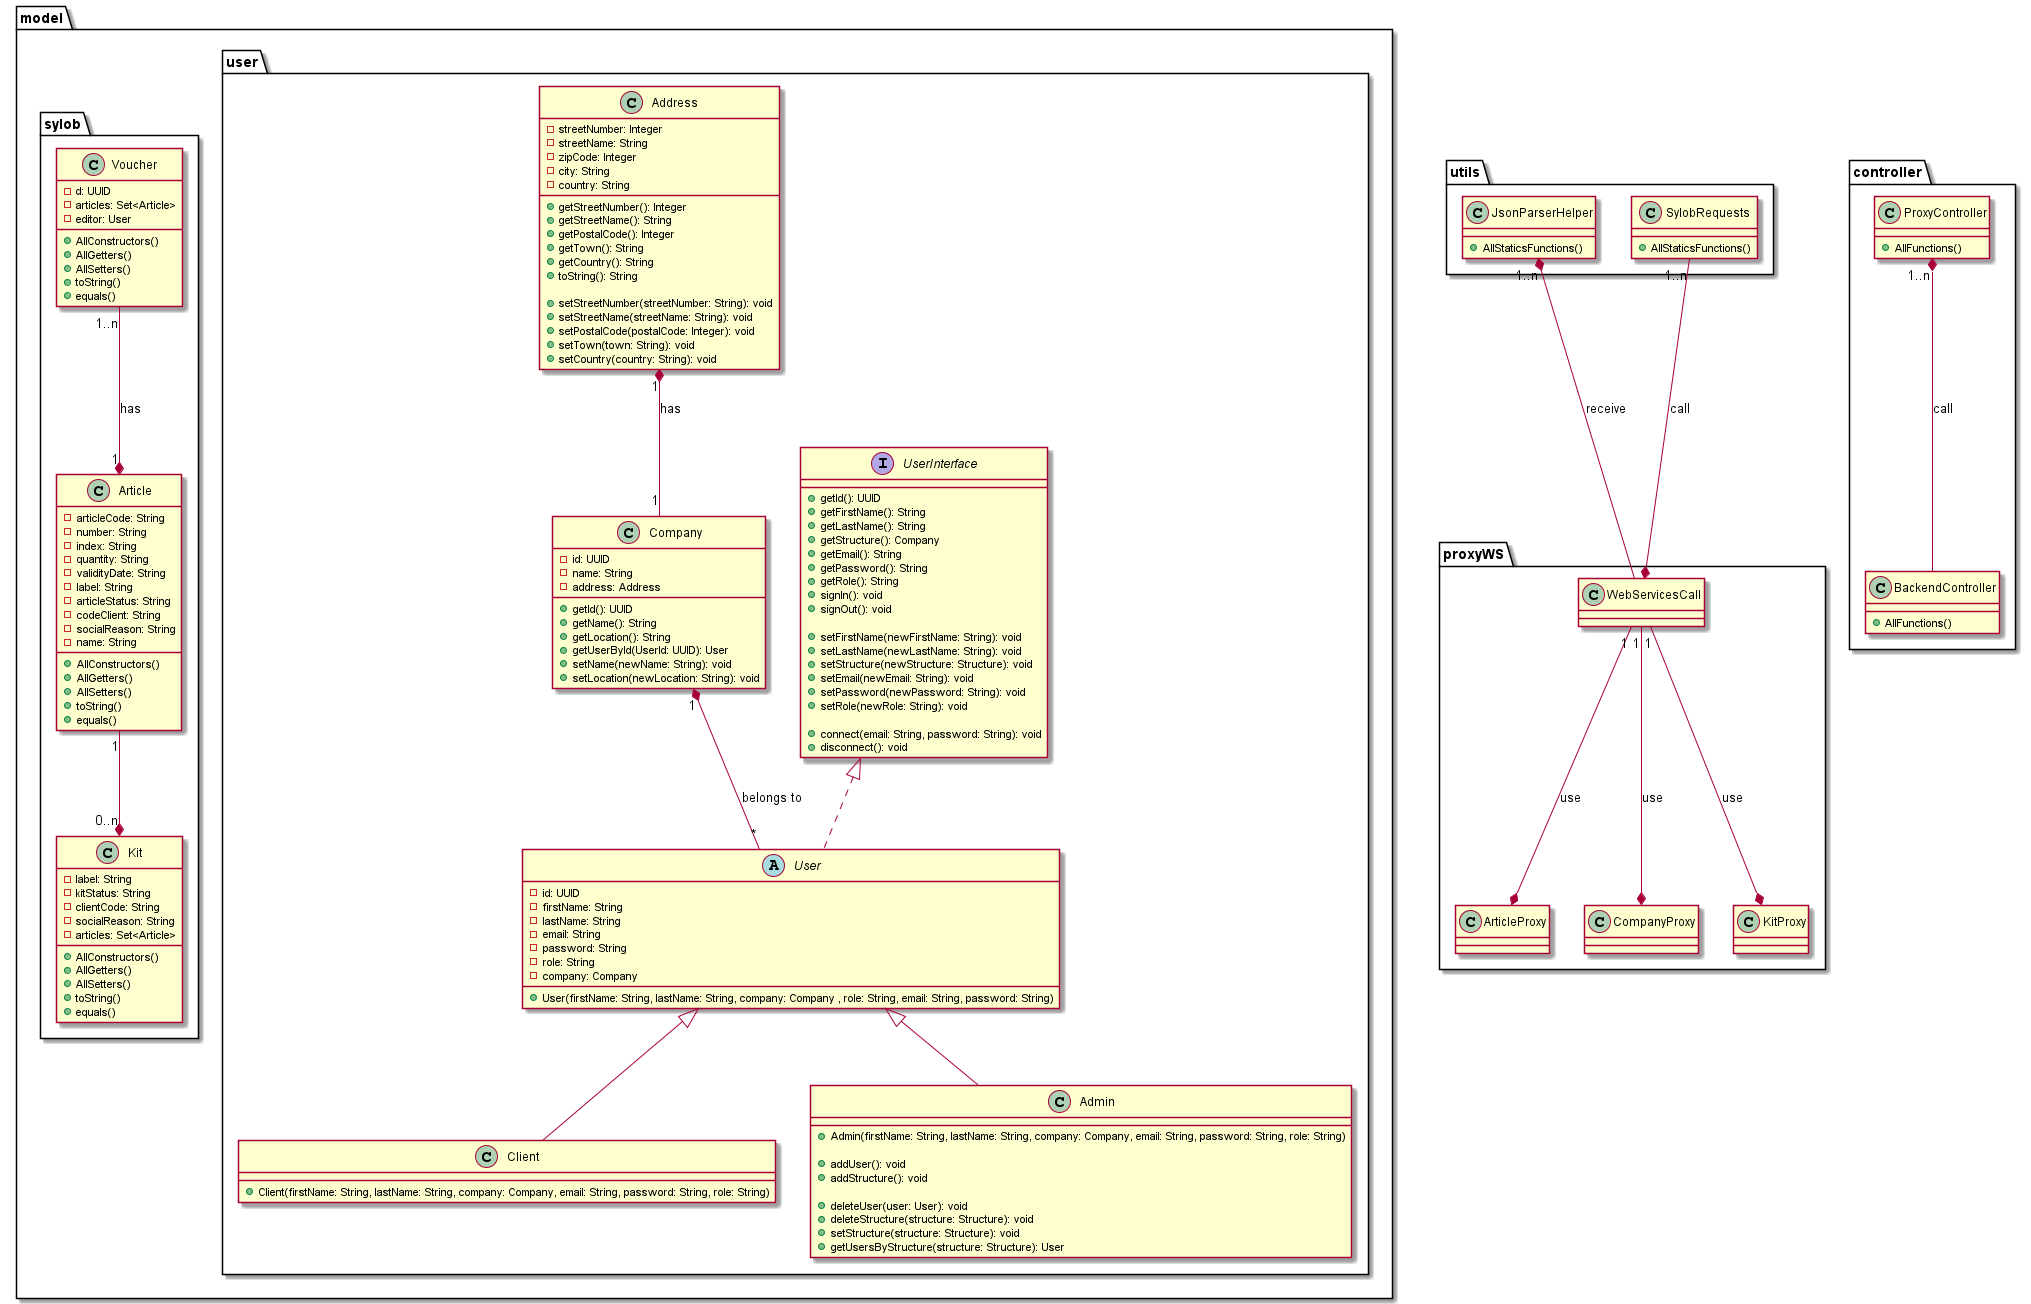

The diagram above was rendered by PlantUML. Its source (embedded in the PNG):
@startuml
package model{

package user{
  interface UserInterface{
            + getId(): UUID
            + getFirstName(): String
            + getLastName(): String
            + getStructure(): Company
            + getEmail(): String
            + getPassword(): String
            + getRole(): String
            + signIn(): void
            + signOut(): void

            + setFirstName(newFirstName: String): void
            + setLastName(newLastName: String): void
            + setStructure(newStructure: Structure): void
            + setEmail(newEmail: String): void
            + setPassword(newPassword: String): void
            + setRole(newRole: String): void

            + connect(email: String, password: String): void
            + disconnect(): void
  }

  abstract class User{
        - id: UUID
        - firstName: String
        - lastName: String
        - email: String
        - password: String
        - role: String
        - company: Company

       + User(firstName: String, lastName: String, company: Company , role: String, email: String, password: String)
  }

    class Client{
          + Client(firstName: String, lastName: String, company: Company, email: String, password: String, role: String)
    }

    class Admin{

         + Admin(firstName: String, lastName: String, company: Company, email: String, password: String, role: String)

         + addUser(): void
         + addStructure(): void

         + deleteUser(user: User): void
         + deleteStructure(structure: Structure): void
         + setStructure(structure: Structure): void
         + getUsersByStructure(structure: Structure): User
    }

    class Company{
          - id: UUID
          - name: String
          - address: Address

          + getId(): UUID
          + getName(): String
          + getLocation(): String
          + getUserById(UserId: UUID): User
          + setName(newName: String): void
          + setLocation(newLocation: String): void
    }

    class Address {
        - streetNumber: Integer
        - streetName: String
        - zipCode: Integer
        - city: String
        - country: String

        + getStreetNumber(): Integer
        + getStreetName(): String
        + getPostalCode(): Integer
        + getTown(): String
        + getCountry(): String
        + toString(): String

        + setStreetNumber(streetNumber: String): void
        + setStreetName(streetName: String): void
        + setPostalCode(postalCode: Integer): void
        + setTown(town: String): void
        + setCountry(country: String): void
    }

    UserInterface <|.. User
    User <|-- Admin
    User <|-- Client
    Company "1" *-- "*" User: belongs to
    Address "1" *-- "1" Company: has
    }

    package sylob {
            class Article {
                          - articleCode: String
                          - number: String
                          - index: String
                          - quantity: String
                          - validityDate: String
                          - label: String
                          - articleStatus: String
                          - codeClient: String
                          - socialReason: String
                          - name: String

                          + AllConstructors()
                          + AllGetters()
                          + AllSetters()
                          + toString()
                          + equals()
            }

            class Kit {

                        - label: String
                        - kitStatus: String
                        - clientCode: String
                        - socialReason: String
                        - articles: Set<Article>

                        + AllConstructors()
                        + AllGetters()
                        + AllSetters()
                        + toString()
                        + equals()

            }

            class Voucher {
                    - d: UUID
                    - articles: Set<Article>
                    - editor: User

                    + AllConstructors()
                    + AllGetters()
                    + AllSetters()
                    + toString()
                    + equals()
            }

            Article "1" --* "0..n" Kit

            Voucher "1..n" --* "1" Article: has
    }

}

package utils {
        class JsonParserHelper {
            + AllStaticsFunctions()
        }

        class SylobRequests {
            + AllStaticsFunctions()
        }
}

package proxyWS {
    class ArticleProxy {
    }
    class CompanyProxy {
    }
    class KitProxy {
    }

    class WebServicesCall {

    }

    WebServicesCall "1" --* ArticleProxy: use
    WebServicesCall "1" --* CompanyProxy: use
    WebServicesCall "1" --* KitProxy: use

    SylobRequests "1..n" --* WebServicesCall: call
    JsonParserHelper "1..n" *-- WebServicesCall: receive
}


package controller {
    class ProxyController {
        + AllFunctions()
    }

    class BackendController {
          + AllFunctions()
    }

    ProxyController "1..n" *-- BackendController: call
}

@enduml